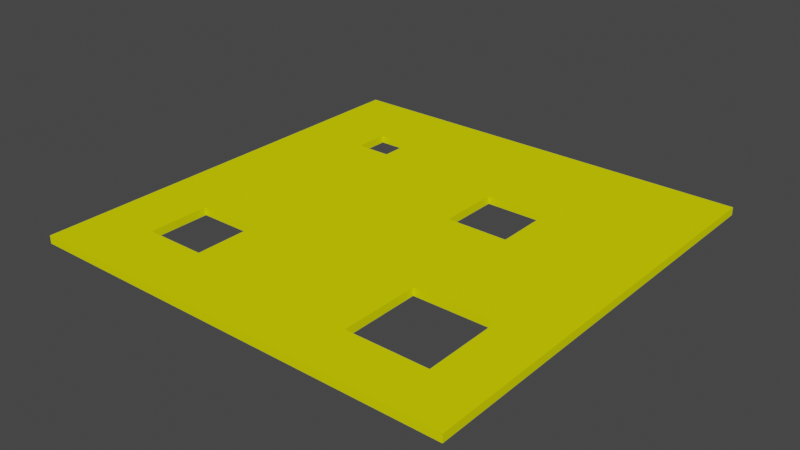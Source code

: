 # Source: cheese.blend  (saved by Blender 2.90.8; exported with 4.5.12 LTS)
import bpy
from mathutils import Matrix  # noqa: F401  (used for matrix-valued properties, if any)

bpy.ops.wm.read_factory_settings(use_empty=True)
scene = bpy.context.scene
scene.name = 'Scene'

# ---- collections
col_collection = bpy.data.collections.new('Collection'); scene.collection.children.link(col_collection)

# ---- materials (node trees are filled in below, after node groups)
mat_material_001 = bpy.data.materials.new('Material.001')
mat_material_001.use_transparent_shadow = False

# ---- material node trees
mat_material_001.use_nodes = True; mat_material_001.node_tree.nodes.clear()
_N = mat_material_001.node_tree.nodes; _L = mat_material_001.node_tree.links
n0 = _N.new('ShaderNodeBsdfPrincipled'); n0.name = 'Principled BSDF'; n0.location = (10, 300)
n0.distribution = 'GGX'
n0.subsurface_method = 'BURLEY'
n0.inputs[0].default_value = (0.7812, 0.8, 0.001468, 1.0)
n0.inputs[3].default_value = 1.45
n0.inputs[13].default_value = 0.0
n0.inputs[27].default_value = (0.0, 0.0, 0.0, 1.0)
n0.inputs[28].default_value = 1.0
n1 = _N.new('ShaderNodeOutputMaterial'); n1.name = 'Material Output'; n1.location = (300, 300)
_L.new(n0.outputs[0], n1.inputs[0])
n1.is_active_output = True

# ---- world
world_world = bpy.data.worlds.new('World'); scene.world = world_world
world_world.use_nodes = True; world_world.node_tree.nodes.clear()
_N = world_world.node_tree.nodes; _L = world_world.node_tree.links
n0 = _N.new('ShaderNodeOutputWorld'); n0.name = 'World Output'; n0.location = (300, 300)
n1 = _N.new('ShaderNodeBackground'); n1.name = 'Background'; n1.location = (10, 300)
n1.inputs[0].default_value = (0.05088, 0.05088, 0.05088, 1.0)
_L.new(n1.outputs[0], n0.inputs[0])
n0.is_active_output = True
world_world.color = (0.05088, 0.05088, 0.05088)
world_world.use_sun_shadow = False
world_world.sun_shadow_jitter_overblur = 0.0

# ---- meshes
me_plane = bpy.data.meshes.new('Plane')
me_plane.from_pydata([(-1.0, -1.0, 0.0), (1.0, -1.0, 0.0), (-1.0, 1.0, 0.0), (1.0, 1.0, 0.0), (-1.0, 0.7143, 0.0), (-1.0, 0.4286, 0.0), (-1.0, 0.1429, 0.0), (-1.0, -0.1429, 0.0), (-1.0, -0.4286, 0.0), (-1.0, -0.7143, 0.0), (1.0, -0.7143, 0.0), (1.0, -0.4286, 0.0), (1.0, -0.1429, 0.0), (1.0, 0.1429, 0.0), (1.0, 0.4286, 0.0), (1.0, 0.7143, 0.0), (-0.7143, -1.0, 0.0), (-0.4286, -1.0, 0.0), (-0.1429, -1.0, 0.0), (0.1429, -1.0, 0.0), (0.4286, -1.0, 0.0), (0.7143, -1.0, 0.0), (0.7143, 1.0, 0.0), (0.4286, 1.0, 0.0), (0.1429, 1.0, 0.0), (-0.1429, 1.0, 0.0), (-0.4286, 1.0, 0.0), (-0.7143, 1.0, 0.0), (0.7591, -0.7591, 0.0), (0.3837, -0.7591, 0.0), (0.1429, -0.7143, 0.0), (-0.1429, -0.7143, 0.0), (-0.4286, -0.7143, 0.0), (-0.7143, -0.7143, 0.0), (0.7591, -0.3837, 0.0), (0.3837, -0.3837, 0.0), (0.1429, -0.4286, 0.0), (-0.1429, -0.4286, 0.0), (-0.4286, -0.4286, 0.0), (-0.7143, -0.4286, 0.0), (0.7143, -0.1429, 0.0), (0.4286, -0.1429, 0.0), (0.1429, -0.1429, 0.0), (-0.1429, -0.1429, 0.0), (-0.4286, -0.1429, 0.0), (-0.7143, -0.1429, 0.0), (0.7143, 0.1429, 0.0), (0.4286, 0.1429, 0.0), (0.1429, 0.1429, 0.0), (-0.1429, 0.1429, 0.0), (-0.4286, 0.1429, 0.0), (-0.7143, 0.1429, 0.0), (0.7143, 0.4286, 0.0), (0.4286, 0.4286, 0.0), (0.1429, 0.4286, 0.0), (-0.1429, 0.4286, 0.0), (-0.4895, 0.4895, 0.0), (-0.6534, 0.4895, 0.0), (0.7143, 0.7143, 0.0), (0.4286, 0.7143, 0.0), (0.1429, 0.7143, 0.0), (-0.1429, 0.7143, 0.0), (-0.4895, 0.6534, 0.0), (-0.6534, 0.6534, 0.0), (-1.0, -0.7143, 0.0364), (-1.0, -1.0, 0.0364), (0.7143, -1.0, 0.0364), (1.0, -1.0, 0.0364), (1.0, 0.7143, 0.0364), (1.0, 1.0, 0.0364), (-0.7143, 1.0, 0.0364), (-1.0, 1.0, 0.0364), (-1.0, 0.7143, 0.0364), (-1.0, 0.4286, 0.0364), (-1.0, 0.1429, 0.0364), (-1.0, -0.1429, 0.0364), (-1.0, -0.4286, 0.0364), (1.0, -0.7143, 0.0364), (1.0, -0.4286, 0.0364), (1.0, -0.1429, 0.0364), (1.0, 0.1429, 0.0364), (1.0, 0.4286, 0.0364), (-0.7143, -0.7143, 0.0364), (-0.7143, -0.4286, 0.0364), (-0.7143, -0.1429, 0.0364), (-0.7143, 0.1429, 0.0364), (-0.6534, 0.4895, 0.0364), (-0.6534, 0.6534, 0.0364), (-0.7143, -1.0, 0.0364), (-0.4286, -1.0, 0.0364), (-0.1429, -1.0, 0.0364), (0.1429, -1.0, 0.0364), (0.4286, -1.0, 0.0364), (0.7143, 1.0, 0.0364), (0.4286, 1.0, 0.0364), (0.1429, 1.0, 0.0364), (-0.1429, 1.0, 0.0364), (-0.4286, 1.0, 0.0364), (0.7591, -0.7591, 0.0364), (0.3837, -0.7591, 0.0364), (0.1429, -0.7143, 0.0364), (-0.1429, -0.7143, 0.0364), (-0.4286, -0.7143, 0.0364), (0.7591, -0.3837, 0.0364), (0.3837, -0.3837, 0.0364), (0.1429, -0.4286, 0.0364), (-0.1429, -0.4286, 0.0364), (-0.4286, -0.4286, 0.0364), (0.7143, -0.1429, 0.0364), (0.4286, -0.1429, 0.0364), (0.1429, -0.1429, 0.0364), (-0.1429, -0.1429, 0.0364), (-0.4286, -0.1429, 0.0364), (0.7143, 0.1429, 0.0364), (0.4286, 0.1429, 0.0364), (0.1429, 0.1429, 0.0364), (-0.1429, 0.1429, 0.0364), (-0.4286, 0.1429, 0.0364), (0.7143, 0.4286, 0.0364), (0.4286, 0.4286, 0.0364), (0.1429, 0.4286, 0.0364), (-0.1429, 0.4286, 0.0364), (-0.4895, 0.4895, 0.0364), (0.7143, 0.7143, 0.0364), (0.4286, 0.7143, 0.0364), (0.1429, 0.7143, 0.0364), (-0.1429, 0.7143, 0.0364), (-0.4895, 0.6534, 0.0364)], [], [(58, 22, 3, 15), (21, 28, 10, 1), (28, 34, 11, 10), (34, 40, 12, 11), (40, 46, 13, 12), (46, 52, 14, 13), (52, 58, 15, 14), (5, 4, 63, 57), (56, 62, 61, 55), (55, 61, 60, 54), (54, 60, 59, 53), (53, 59, 58, 52), (6, 5, 57, 51), (51, 57, 56, 50), (50, 56, 55, 49), (49, 55, 54, 48), (47, 53, 52, 46), (7, 6, 51, 45), (45, 51, 50, 44), (44, 50, 49, 43), (43, 49, 48, 42), (42, 48, 47, 41), (41, 47, 46, 40), (8, 7, 45, 39), (39, 45, 44, 38), (38, 44, 43, 37), (37, 43, 42, 36), (36, 42, 41, 35), (35, 41, 40, 34), (9, 8, 39, 33), (32, 38, 37, 31), (31, 37, 36, 30), (30, 36, 35, 29), (0, 9, 33, 16), (16, 33, 32, 17), (17, 32, 31, 18), (18, 31, 30, 19), (19, 30, 29, 20), (20, 29, 28, 21), (4, 2, 27, 63), (63, 27, 26, 62), (62, 26, 25, 61), (61, 25, 24, 60), (60, 24, 23, 59), (59, 23, 22, 58), (123, 68, 69, 93), (66, 67, 77, 98), (98, 77, 78, 103), (103, 78, 79, 108), (108, 79, 80, 113), (113, 80, 81, 118), (118, 81, 68, 123), (73, 86, 87, 72), (122, 121, 126, 127), (121, 120, 125, 126), (120, 119, 124, 125), (119, 118, 123, 124), (74, 85, 86, 73), (85, 117, 122, 86), (117, 116, 121, 122), (116, 115, 120, 121), (114, 113, 118, 119), (75, 84, 85, 74), (84, 112, 117, 85), (112, 111, 116, 117), (111, 110, 115, 116), (110, 109, 114, 115), (109, 108, 113, 114), (76, 83, 84, 75), (83, 107, 112, 84), (107, 106, 111, 112), (106, 105, 110, 111), (105, 104, 109, 110), (104, 103, 108, 109), (64, 82, 83, 76), (102, 101, 106, 107), (101, 100, 105, 106), (100, 99, 104, 105), (65, 88, 82, 64), (88, 89, 102, 82), (89, 90, 101, 102), (90, 91, 100, 101), (91, 92, 99, 100), (92, 66, 98, 99), (72, 87, 70, 71), (87, 127, 97, 70), (127, 126, 96, 97), (126, 125, 95, 96), (125, 124, 94, 95), (124, 123, 93, 94), (10, 11, 78, 77), (18, 19, 91, 90), (48, 54, 120, 115), (11, 12, 79, 78), (32, 33, 82, 102), (19, 20, 92, 91), (53, 47, 114, 119), (12, 13, 80, 79), (9, 0, 65, 64), (33, 39, 83, 82), (20, 21, 66, 92), (47, 48, 115, 114), (13, 14, 81, 80), (35, 34, 103, 104), (21, 1, 67, 66), (38, 32, 102, 107), (3, 22, 93, 69), (14, 15, 68, 81), (63, 62, 127, 87), (15, 3, 69, 68), (22, 23, 94, 93), (57, 63, 87, 86), (27, 2, 71, 70), (23, 24, 95, 94), (62, 56, 122, 127), (2, 4, 72, 71), (29, 35, 104, 99), (24, 25, 96, 95), (39, 38, 107, 83), (4, 5, 73, 72), (34, 28, 98, 103), (25, 26, 97, 96), (5, 6, 74, 73), (26, 27, 70, 97), (54, 53, 119, 120), (6, 7, 75, 74), (7, 8, 76, 75), (28, 29, 99, 98), (0, 16, 88, 65), (8, 9, 64, 76), (56, 57, 86, 122), (16, 17, 89, 88), (1, 10, 77, 67), (17, 18, 90, 89)])
_uv = me_plane.uv_layers.new(name='UVMap')
_uv.uv.foreach_set('vector', [0.8571, 0.8571, 0.8571, 1.0, 1.0, 1.0, 1.0, 0.8571, 0.8571, 0.0, 0.8571, 0.1429, 1.0, 0.1429, 1.0, 0.0, 0.8571, 0.1429, 0.8571, 0.2857, 1.0, 0.2857, 1.0, 0.1429, 0.8571, 0.2857, 0.8571, 0.4286, 1.0, 0.4286, 1.0, 0.2857, 0.8571, 0.4286, 0.8571, 0.5714, 1.0, 0.5714, 1.0, 0.4286, 0.8571, 0.5714, 0.8571, 0.7143, 1.0, 0.7143, 1.0, 0.5714, 0.8571, 0.7143, 0.8571, 0.8571, 1.0, 0.8571, 1.0, 0.7143, 0.0, 0.7143, 0.0, 0.8571, 0.1429, 0.8571, 0.1429, 0.7143, 0.2857, 0.7143, 0.2857, 0.8571, 0.4286, 0.8571, 0.4286, 0.7143, 0.4286, 0.7143, 0.4286, 0.8571, 0.5714, 0.8571, 0.5714, 0.7143, 0.5714, 0.7143, 0.5714, 0.8571, 0.7143, 0.8571, 0.7143, 0.7143, 0.7143, 0.7143, 0.7143, 0.8571, 0.8571, 0.8571, 0.8571, 0.7143, 0.0, 0.5714, 0.0, 0.7143, 0.1429, 0.7143, 0.1429, 0.5714, 0.1429, 0.5714, 0.1429, 0.7143, 0.2857, 0.7143, 0.2857, 0.5714, 0.2857, 0.5714, 0.2857, 0.7143, 0.4286, 0.7143, 0.4286, 0.5714, 0.4286, 0.5714, 0.4286, 0.7143, 0.5714, 0.7143, 0.5714, 0.5714, 0.7143, 0.5714, 0.7143, 0.7143, 0.8571, 0.7143, 0.8571, 0.5714, 0.0, 0.4286, 0.0, 0.5714, 0.1429, 0.5714, 0.1429, 0.4286, 0.1429, 0.4286, 0.1429, 0.5714, 0.2857, 0.5714, 0.2857, 0.4286, 0.2857, 0.4286, 0.2857, 0.5714, 0.4286, 0.5714, 0.4286, 0.4286, 0.4286, 0.4286, 0.4286, 0.5714, 0.5714, 0.5714, 0.5714, 0.4286, 0.5714, 0.4286, 0.5714, 0.5714, 0.7143, 0.5714, 0.7143, 0.4286, 0.7143, 0.4286, 0.7143, 0.5714, 0.8571, 0.5714, 0.8571, 0.4286, 0.0, 0.2857, 0.0, 0.4286, 0.1429, 0.4286, 0.1429, 0.2857, 0.1429, 0.2857, 0.1429, 0.4286, 0.2857, 0.4286, 0.2857, 0.2857, 0.2857, 0.2857, 0.2857, 0.4286, 0.4286, 0.4286, 0.4286, 0.2857, 0.4286, 0.2857, 0.4286, 0.4286, 0.5714, 0.4286, 0.5714, 0.2857, 0.5714, 0.2857, 0.5714, 0.4286, 0.7143, 0.4286, 0.7143, 0.2857, 0.7143, 0.2857, 0.7143, 0.4286, 0.8571, 0.4286, 0.8571, 0.2857, 0.0, 0.1429, 0.0, 0.2857, 0.1429, 0.2857, 0.1429, 0.1429, 0.2857, 0.1429, 0.2857, 0.2857, 0.4286, 0.2857, 0.4286, 0.1429, 0.4286, 0.1429, 0.4286, 0.2857, 0.5714, 0.2857, 0.5714, 0.1429, 0.5714, 0.1429, 0.5714, 0.2857, 0.7143, 0.2857, 0.7143, 0.1429, 0.0, 0.0, 0.0, 0.1429, 0.1429, 0.1429, 0.1429, 0.0, 0.1429, 0.0, 0.1429, 0.1429, 0.2857, 0.1429, 0.2857, 0.0, 0.2857, 0.0, 0.2857, 0.1429, 0.4286, 0.1429, 0.4286, 0.0, 0.4286, 0.0, 0.4286, 0.1429, 0.5714, 0.1429, 0.5714, 0.0, 0.5714, 0.0, 0.5714, 0.1429, 0.7143, 0.1429, 0.7143, 0.0, 0.7143, 0.0, 0.7143, 0.1429, 0.8571, 0.1429, 0.8571, 0.0, 0.0, 0.8571, 0.0, 1.0, 0.1429, 1.0, 0.1429, 0.8571, 0.1429, 0.8571, 0.1429, 1.0, 0.2857, 1.0, 0.2857, 0.8571, 0.2857, 0.8571, 0.2857, 1.0, 0.4286, 1.0, 0.4286, 0.8571, 0.4286, 0.8571, 0.4286, 1.0, 0.5714, 1.0, 0.5714, 0.8571, 0.5714, 0.8571, 0.5714, 1.0, 0.7143, 1.0, 0.7143, 0.8571, 0.7143, 0.8571, 0.7143, 1.0, 0.8571, 1.0, 0.8571, 0.8571, 0.8571, 0.8571, 1.0, 0.8571, 1.0, 1.0, 0.8571, 1.0, 0.8571, 0.0, 1.0, 0.0, 1.0, 0.1429, 0.8571, 0.1429, 0.8571, 0.1429, 1.0, 0.1429, 1.0, 0.2857, 0.8571, 0.2857, 0.8571, 0.2857, 1.0, 0.2857, 1.0, 0.4286, 0.8571, 0.4286, 0.8571, 0.4286, 1.0, 0.4286, 1.0, 0.5714, 0.8571, 0.5714, 0.8571, 0.5714, 1.0, 0.5714, 1.0, 0.7143, 0.8571, 0.7143, 0.8571, 0.7143, 1.0, 0.7143, 1.0, 0.8571, 0.8571, 0.8571, 0.0, 0.7143, 0.1429, 0.7143, 0.1429, 0.8571, 0.0, 0.8571, 0.2857, 0.7143, 0.4286, 0.7143, 0.4286, 0.8571, 0.2857, 0.8571, 0.4286, 0.7143, 0.5714, 0.7143, 0.5714, 0.8571, 0.4286, 0.8571, 0.5714, 0.7143, 0.7143, 0.7143, 0.7143, 0.8571, 0.5714, 0.8571, 0.7143, 0.7143, 0.8571, 0.7143, 0.8571, 0.8571, 0.7143, 0.8571, 0.0, 0.5714, 0.1429, 0.5714, 0.1429, 0.7143, 0.0, 0.7143, 0.1429, 0.5714, 0.2857, 0.5714, 0.2857, 0.7143, 0.1429, 0.7143, 0.2857, 0.5714, 0.4286, 0.5714, 0.4286, 0.7143, 0.2857, 0.7143, 0.4286, 0.5714, 0.5714, 0.5714, 0.5714, 0.7143, 0.4286, 0.7143, 0.7143, 0.5714, 0.8571, 0.5714, 0.8571, 0.7143, 0.7143, 0.7143, 0.0, 0.4286, 0.1429, 0.4286, 0.1429, 0.5714, 0.0, 0.5714, 0.1429, 0.4286, 0.2857, 0.4286, 0.2857, 0.5714, 0.1429, 0.5714, 0.2857, 0.4286, 0.4286, 0.4286, 0.4286, 0.5714, 0.2857, 0.5714, 0.4286, 0.4286, 0.5714, 0.4286, 0.5714, 0.5714, 0.4286, 0.5714, 0.5714, 0.4286, 0.7143, 0.4286, 0.7143, 0.5714, 0.5714, 0.5714, 0.7143, 0.4286, 0.8571, 0.4286, 0.8571, 0.5714, 0.7143, 0.5714, 0.0, 0.2857, 0.1429, 0.2857, 0.1429, 0.4286, 0.0, 0.4286, 0.1429, 0.2857, 0.2857, 0.2857, 0.2857, 0.4286, 0.1429, 0.4286, 0.2857, 0.2857, 0.4286, 0.2857, 0.4286, 0.4286, 0.2857, 0.4286, 0.4286, 0.2857, 0.5714, 0.2857, 0.5714, 0.4286, 0.4286, 0.4286, 0.5714, 0.2857, 0.7143, 0.2857, 0.7143, 0.4286, 0.5714, 0.4286, 0.7143, 0.2857, 0.8571, 0.2857, 0.8571, 0.4286, 0.7143, 0.4286, 0.0, 0.1429, 0.1429, 0.1429, 0.1429, 0.2857, 0.0, 0.2857, 0.2857, 0.1429, 0.4286, 0.1429, 0.4286, 0.2857, 0.2857, 0.2857, 0.4286, 0.1429, 0.5714, 0.1429, 0.5714, 0.2857, 0.4286, 0.2857, 0.5714, 0.1429, 0.7143, 0.1429, 0.7143, 0.2857, 0.5714, 0.2857, 0.0, 0.0, 0.1429, 0.0, 0.1429, 0.1429, 0.0, 0.1429, 0.1429, 0.0, 0.2857, 0.0, 0.2857, 0.1429, 0.1429, 0.1429, 0.2857, 0.0, 0.4286, 0.0, 0.4286, 0.1429, 0.2857, 0.1429, 0.4286, 0.0, 0.5714, 0.0, 0.5714, 0.1429, 0.4286, 0.1429, 0.5714, 0.0, 0.7143, 0.0, 0.7143, 0.1429, 0.5714, 0.1429, 0.7143, 0.0, 0.8571, 0.0, 0.8571, 0.1429, 0.7143, 0.1429, 0.0, 0.8571, 0.1429, 0.8571, 0.1429, 1.0, 0.0, 1.0, 0.1429, 0.8571, 0.2857, 0.8571, 0.2857, 1.0, 0.1429, 1.0, 0.2857, 0.8571, 0.4286, 0.8571, 0.4286, 1.0, 0.2857, 1.0, 0.4286, 0.8571, 0.5714, 0.8571, 0.5714, 1.0, 0.4286, 1.0, 0.5714, 0.8571, 0.7143, 0.8571, 0.7143, 1.0, 0.5714, 1.0, 0.7143, 0.8571, 0.8571, 0.8571, 0.8571, 1.0, 0.7143, 1.0, 1.0, 0.1429, 1.0, 0.2857, 1.0, 0.2857, 1.0, 0.1429, 0.4286, 0.0, 0.5714, 0.0, 0.5714, 0.0, 0.4286, 0.0, 0.5714, 0.5714, 0.5714, 0.7143, 0.5714, 0.7143, 0.5714, 0.5714, 1.0, 0.2857, 1.0, 0.4286, 1.0, 0.4286, 1.0, 0.2857, 0.2857, 0.1429, 0.1429, 0.1429, 0.1429, 0.1429, 0.2857, 0.1429, 0.5714, 0.0, 0.7143, 0.0, 0.7143, 0.0, 0.5714, 0.0, 0.7143, 0.7143, 0.7143, 0.5714, 0.7143, 0.5714, 0.7143, 0.7143, 1.0, 0.4286, 1.0, 0.5714, 1.0, 0.5714, 1.0, 0.4286, 0.0, 0.1429, 0.0, 0.0, 0.0, 0.0, 0.0, 0.1429, 0.1429, 0.1429, 0.1429, 0.2857, 0.1429, 0.2857, 0.1429, 0.1429, 0.7143, 0.0, 0.8571, 0.0, 0.8571, 0.0, 0.7143, 0.0, 0.7143, 0.5714, 0.5714, 0.5714, 0.5714, 0.5714, 0.7143, 0.5714, 1.0, 0.5714, 1.0, 0.7143, 1.0, 0.7143, 1.0, 0.5714, 0.7143, 0.2857, 0.8571, 0.2857, 0.8571, 0.2857, 0.7143, 0.2857, 0.8571, 0.0, 1.0, 0.0, 1.0, 0.0, 0.8571, 0.0, 0.2857, 0.2857, 0.2857, 0.1429, 0.2857, 0.1429, 0.2857, 0.2857, 1.0, 1.0, 0.8571, 1.0, 0.8571, 1.0, 1.0, 1.0, 1.0, 0.7143, 1.0, 0.8571, 1.0, 0.8571, 1.0, 0.7143, 0.1429, 0.8571, 0.2857, 0.8571, 0.2857, 0.8571, 0.1429, 0.8571, 1.0, 0.8571, 1.0, 1.0, 1.0, 1.0, 1.0, 0.8571, 0.8571, 1.0, 0.7143, 1.0, 0.7143, 1.0, 0.8571, 1.0, 0.1429, 0.7143, 0.1429, 0.8571, 0.1429, 0.8571, 0.1429, 0.7143, 0.1429, 1.0, 0.0, 1.0, 0.0, 1.0, 0.1429, 1.0, 0.7143, 1.0, 0.5714, 1.0, 0.5714, 1.0, 0.7143, 1.0, 0.2857, 0.8571, 0.2857, 0.7143, 0.2857, 0.7143, 0.2857, 0.8571, 0.0, 1.0, 0.0, 0.8571, 0.0, 0.8571, 0.0, 1.0, 0.7143, 0.1429, 0.7143, 0.2857, 0.7143, 0.2857, 0.7143, 0.1429, 0.5714, 1.0, 0.4286, 1.0, 0.4286, 1.0, 0.5714, 1.0, 0.1429, 0.2857, 0.2857, 0.2857, 0.2857, 0.2857, 0.1429, 0.2857, 0.0, 0.8571, 0.0, 0.7143, 0.0, 0.7143, 0.0, 0.8571, 0.8571, 0.2857, 0.8571, 0.1429, 0.8571, 0.1429, 0.8571, 0.2857, 0.4286, 1.0, 0.2857, 1.0, 0.2857, 1.0, 0.4286, 1.0, 0.0, 0.7143, 0.0, 0.5714, 0.0, 0.5714, 0.0, 0.7143, 0.2857, 1.0, 0.1429, 1.0, 0.1429, 1.0, 0.2857, 1.0, 0.5714, 0.7143, 0.7143, 0.7143, 0.7143, 0.7143, 0.5714, 0.7143, 0.0, 0.5714, 0.0, 0.4286, 0.0, 0.4286, 0.0, 0.5714, 0.0, 0.4286, 0.0, 0.2857, 0.0, 0.2857, 0.0, 0.4286, 0.8571, 0.1429, 0.7143, 0.1429, 0.7143, 0.1429, 0.8571, 0.1429, 0.0, 0.0, 0.1429, 0.0, 0.1429, 0.0, 0.0, 0.0, 0.0, 0.2857, 0.0, 0.1429, 0.0, 0.1429, 0.0, 0.2857, 0.2857, 0.7143, 0.1429, 0.7143, 0.1429, 0.7143, 0.2857, 0.7143, 0.1429, 0.0, 0.2857, 0.0, 0.2857, 0.0, 0.1429, 0.0, 1.0, 0.0, 1.0, 0.1429, 1.0, 0.1429, 1.0, 0.0, 0.2857, 0.0, 0.4286, 0.0, 0.4286, 0.0, 0.2857, 0.0])
me_plane.materials.append(mat_material_001)
me_plane.use_remesh_fix_poles = True
me_plane.use_remesh_preserve_attributes = False
me_plane.use_mirror_vertex_groups = False
me_plane.update()

# ---- objects
ob_plane = bpy.data.objects.new('Plane', me_plane)

# ---- transforms, parenting, visibility, modifiers, constraints
ob_plane.location = (0.0, 0.0, 0.0)
ob_plane.lineart.crease_threshold = 0.0

# ---- collection membership
col_collection.objects.link(ob_plane)

# ---- scene / render settings (as saved in the file)
scene.frame_start = 1; scene.frame_end = 250; scene.frame_set(1)
scene.render.engine = 'BLENDER_EEVEE_NEXT'
scene.cycles.use_denoising = False
scene.cycles.samples = 128
scene.cycles.sampling_pattern = 'TABULATED_SOBOL'
scene.cycles.use_adaptive_sampling = False
scene.cycles.use_light_tree = False
scene.view_settings.view_transform = 'Filmic'
bpy.context.view_layer.update()

# ---- added for rendering (the .blend has no active camera and no usable light): camera, sun
cam_auto = bpy.data.cameras.new('AutoCamera')
cam_auto.lens = 50.0
cam_auto.sensor_width = 36.0
cam_auto.clip_end = 1000.0
ob_auto_camera = bpy.data.objects.new('AutoCamera', cam_auto)
scene.collection.objects.link(ob_auto_camera)
ob_auto_camera.location = (2.61715, -3.14058, 2.11192)
ob_auto_camera.rotation_euler = (1.09748, -7.21219e-08, 0.694738)
scene.camera = ob_auto_camera
light_auto_sun = bpy.data.lights.new('AutoSun', 'SUN')
light_auto_sun.energy = 3.0
light_auto_sun.angle = 0.0523599
ob_auto_sun = bpy.data.objects.new('AutoSun', light_auto_sun)
scene.collection.objects.link(ob_auto_sun)
ob_auto_sun.rotation_euler = (0.872665, 0.174533, 0.523599)
bpy.context.view_layer.update()
